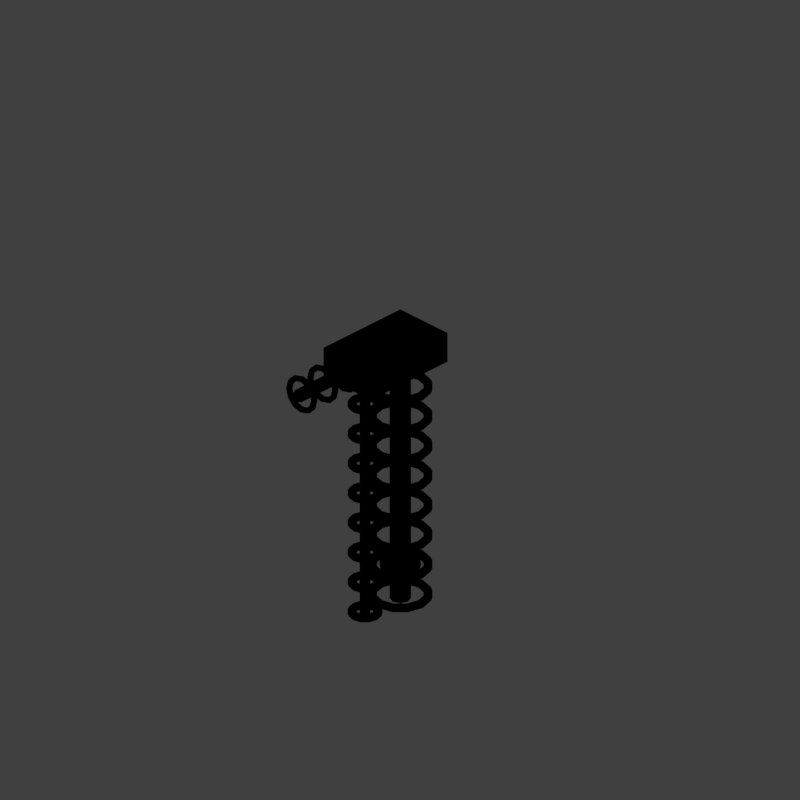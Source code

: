 # Source: tmo1_V001.blend  (saved by Blender 2.79.0; exported with 4.5.12 LTS)
import bpy
from mathutils import Matrix  # noqa: F401  (used for matrix-valued properties, if any)

bpy.ops.wm.read_factory_settings(use_empty=True)
scene = bpy.context.scene
scene.name = 'Scene'

# ---- collections
col_collection_1 = bpy.data.collections.new('Collection 1'); scene.collection.children.link(col_collection_1)

# ---- materials (node trees are filled in below, after node groups)
mat_martian_orange = bpy.data.materials.new('martian_orange')
mat_martian_orange.alpha_threshold = 0.0
mat_martian_orange.use_transparent_shadow = False
mat_martian_orange.diffuse_color = (0.8321, 0.04168, 0.006926, 1.0)
mat_martian_orange.specular_color = (0.6819, 0.6819, 0.6819)
mat_martian_orange.roughness = 0.5
mat_martian_orange.specular_intensity = 0.3161
mat_brass = bpy.data.materials.new('brass')
mat_brass.alpha_threshold = 0.0
mat_brass.use_transparent_shadow = False
mat_brass.diffuse_color = (0.723, 0.5643, 0.3869, 1.0)
mat_brass.specular_color = (1.0, 0.8675, 0.3637)
mat_brass.roughness = 0.5
mat_brass.specular_intensity = 1.0
mat_guide = bpy.data.materials.new('guide')
mat_guide.alpha_threshold = 0.0
mat_guide.use_transparent_shadow = False
mat_guide.diffuse_color = (1.0, 0.0, 0.004819, 1.0)
mat_guide.roughness = 0.5
mat_mars_white = bpy.data.materials.new('mars_white')
mat_mars_white.alpha_threshold = 0.0
mat_mars_white.use_transparent_shadow = False
mat_mars_white.diffuse_color = (1.0, 0.9478, 0.8749, 1.0)
mat_mars_white.specular_color = (1.0, 0.6295, 0.244)
mat_mars_white.roughness = 0.5
mat_mars_white.specular_intensity = 1.0

# ---- material node trees

# ---- world
world_world = bpy.data.worlds.new('World'); scene.world = world_world
world_world.color = (0.05088, 0.05088, 0.05088)
world_world.use_sun_shadow = False
world_world.sun_shadow_jitter_overblur = 0.0
world_world.cycles.sampling_method = 'MANUAL'
world_world.light_settings.distance = 0.0

# ---- cameras
cam_camera = bpy.data.cameras.new('Camera')
cam_camera.type = 'ORTHO'
cam_camera.sensor_fit = 'HORIZONTAL'
cam_camera.clip_start = 220.0
cam_camera.clip_end = 340.0
cam_camera.lens = 35.0
cam_camera.sensor_width = 1.0
cam_camera.sensor_height = 18.0
cam_camera.ortho_scale = 8.486
cam_camera.shift_x = -0.000345
cam_camera.shift_y = 0.25
cam_camera.dof.focus_distance = 0.0
cam_camera.dof.aperture_fstop = 128.0
cam_camera.dof.aperture_blades = 6

# ---- lights
light_lightdome = bpy.data.lights.new('LightDome', 'SUN')
light_lightdome.transmission_factor = 0.0
light_lightdome.angle = 0.1993
light_lightdome.energy = 0.1
light_lightdome.shadow_buffer_clip_start = 0.5
light_lightdome.shadow_soft_size = 0.1
light_lightdome.shadow_cascade_max_distance = 1000.0
light_fillerlight = bpy.data.lights.new('FillerLight', 'SUN')
light_fillerlight.transmission_factor = 0.0
light_fillerlight.angle = 0.9273
light_fillerlight.energy = 0.5
light_fillerlight.shadow_buffer_clip_start = 0.5
light_fillerlight.shadow_soft_size = 0.5
light_fillerlight.shadow_cascade_max_distance = 1000.0
light_mainlight = bpy.data.lights.new('MainLight', 'SUN')
light_mainlight.transmission_factor = 0.0
light_mainlight.angle = 0.9273
light_mainlight.energy = 1.3
light_mainlight.shadow_buffer_clip_start = 0.5
light_mainlight.shadow_soft_size = 0.5
light_mainlight.shadow_cascade_max_distance = 1000.0

# ---- meshes
me_cylinder_002 = bpy.data.meshes.new('Cylinder.002')
me_cylinder_002.from_pydata([(0.0, 0.114, 0.0), (3.382e-07, 0.114, 1.12), (0.08061, 0.08061, 4.869e-09), (0.08061, 0.08061, 1.12), (0.114, -4.983e-09, 6.885e-09), (0.114, -4.983e-09, 1.12), (0.08061, -0.08061, 4.869e-09), (0.08061, -0.08061, 1.12), (-9.966e-09, -0.114, -6.019e-16), (3.283e-07, -0.114, 1.12), (-0.08061, -0.08061, -4.869e-09), (-0.08061, -0.08061, 1.12), (-0.114, 1.359e-09, -6.885e-09), (-0.114, 1.359e-09, 1.12), (-0.08061, 0.08061, -4.869e-09), (-0.08061, 0.08061, 1.12), (3.196e-07, 0.0, 1.12)], [], [(0, 1, 3, 2), (2, 3, 5, 4), (4, 5, 7, 6), (6, 7, 9, 8), (8, 9, 11, 10), (10, 11, 13, 12), (15, 13, 16), (12, 13, 15, 14), (14, 15, 1, 0), (0, 2, 4, 6, 8, 10, 12, 14), (5, 3, 16), (11, 9, 16), (1, 15, 16), (3, 1, 16), (7, 5, 16), (13, 11, 16), (9, 7, 16)])
me_cylinder_002.polygons.foreach_set('use_smooth', [True] * 17)
me_cylinder_002.materials.append(mat_martian_orange)
me_cylinder_002.use_remesh_preserve_volume = False
me_cylinder_002.use_remesh_preserve_attributes = False
me_cylinder_002.use_mirror_vertex_groups = False
me_cylinder_002.update()
me_torus_002 = bpy.data.meshes.new('Torus.002')
me_torus_002.from_pydata([(0.391, -7.97e-10, 0.1026), (0.4126, 1.635e-09, 0.04416), (0.4713, 8.905e-10, 0.01353), (0.5392, -2.712e-09, 0.0354), (0.5696, -5.919e-09, 0.1026), (0.5392, -2.458e-09, 0.1697), (0.4713, 2.734e-11, 0.1916), (0.4126, -7.184e-10, 0.161), (0.3386, 0.1955, 0.1026), (0.3573, 0.2063, 0.04416), (0.4081, 0.2356, 0.01353), (0.467, 0.2696, 0.0354), (0.4933, 0.2848, 0.1026), (0.467, 0.2696, 0.1697), (0.4081, 0.2356, 0.1916), (0.3573, 0.2063, 0.161), (0.1955, 0.3386, 0.1026), (0.2063, 0.3573, 0.04416), (0.2356, 0.4081, 0.01353), (0.2696, 0.467, 0.0354), (0.2848, 0.4933, 0.1026), (0.2696, 0.467, 0.1697), (0.2356, 0.4081, 0.1916), (0.2063, 0.3573, 0.161), (4.036e-08, 0.391, 0.1026), (3.299e-08, 0.4126, 0.04416), (2.643e-08, 0.4713, 0.01353), (3.205e-08, 0.5392, 0.0354), (3.675e-08, 0.5696, 0.1026), (3.531e-08, 0.5392, 0.1697), (3.05e-08, 0.4713, 0.1916), (3.28e-08, 0.4126, 0.161), (-0.1955, 0.3386, 0.1026), (-0.2063, 0.3573, 0.04416), (-0.2356, 0.4081, 0.01353), (-0.2696, 0.467, 0.0354), (-0.2848, 0.4933, 0.1026), (-0.2696, 0.467, 0.1697), (-0.2356, 0.4081, 0.1916), (-0.2063, 0.3573, 0.161), (-0.3386, 0.1955, 0.1026), (-0.3573, 0.2063, 0.04416), (-0.4081, 0.2356, 0.01353), (-0.467, 0.2696, 0.0354), (-0.4933, 0.2848, 0.1026), (-0.467, 0.2696, 0.1697), (-0.4081, 0.2356, 0.1916), (-0.3573, 0.2063, 0.161), (-0.391, 1.569e-08, 0.1026), (-0.4126, 2.624e-08, 0.04416), (-0.4713, 3.937e-08, 0.01353), (-0.5392, 5.132e-08, 0.0354), (-0.5696, 5.191e-08, 0.1026), (-0.5392, 5.273e-08, 0.1697), (-0.4713, 4.204e-08, 0.1916), (-0.4126, 2.144e-08, 0.161), (-0.3386, -0.1955, 0.1026), (-0.3573, -0.2063, 0.04416), (-0.4081, -0.2356, 0.01353), (-0.467, -0.2696, 0.0354), (-0.4933, -0.2848, 0.1026), (-0.467, -0.2696, 0.1697), (-0.4081, -0.2356, 0.1916), (-0.3573, -0.2063, 0.161), (-0.1955, -0.3386, 0.1026), (-0.2063, -0.3573, 0.04416), (-0.2356, -0.4081, 0.01353), (-0.2696, -0.467, 0.0354), (-0.2848, -0.4933, 0.1026), (-0.2696, -0.467, 0.1697), (-0.2356, -0.4081, 0.1916), (-0.2063, -0.3573, 0.161), (3.222e-08, -0.391, 0.1026), (2.975e-08, -0.4126, 0.04416), (2.391e-08, -0.4713, 0.01353), (3.004e-08, -0.5392, 0.0354), (3.643e-08, -0.5696, 0.1026), (3.121e-08, -0.5392, 0.1697), (2.964e-08, -0.4713, 0.1916), (3.379e-08, -0.4126, 0.161), (0.1955, -0.3386, 0.1026), (0.2063, -0.3573, 0.04416), (0.2356, -0.4081, 0.01353), (0.2696, -0.467, 0.0354), (0.2848, -0.4933, 0.1026), (0.2696, -0.467, 0.1697), (0.2356, -0.4081, 0.1916), (0.2063, -0.3573, 0.161), (0.3386, -0.1955, 0.1026), (0.3573, -0.2063, 0.04416), (0.4081, -0.2356, 0.01353), (0.467, -0.2696, 0.0354), (0.4933, -0.2848, 0.1026), (0.467, -0.2696, 0.1697), (0.4081, -0.2356, 0.1916), (0.3573, -0.2063, 0.161)], [], [(0, 8, 9, 1), (1, 9, 10, 2), (2, 10, 11, 3), (3, 11, 12, 4), (4, 12, 13, 5), (5, 13, 14, 6), (6, 14, 15, 7), (7, 15, 8, 0), (8, 16, 17, 9), (9, 17, 18, 10), (10, 18, 19, 11), (11, 19, 20, 12), (12, 20, 21, 13), (13, 21, 22, 14), (14, 22, 23, 15), (15, 23, 16, 8), (16, 24, 25, 17), (17, 25, 26, 18), (18, 26, 27, 19), (19, 27, 28, 20), (20, 28, 29, 21), (21, 29, 30, 22), (22, 30, 31, 23), (23, 31, 24, 16), (24, 32, 33, 25), (25, 33, 34, 26), (26, 34, 35, 27), (27, 35, 36, 28), (28, 36, 37, 29), (29, 37, 38, 30), (30, 38, 39, 31), (31, 39, 32, 24), (32, 40, 41, 33), (33, 41, 42, 34), (34, 42, 43, 35), (35, 43, 44, 36), (36, 44, 45, 37), (37, 45, 46, 38), (38, 46, 47, 39), (39, 47, 40, 32), (40, 48, 49, 41), (41, 49, 50, 42), (42, 50, 51, 43), (43, 51, 52, 44), (44, 52, 53, 45), (45, 53, 54, 46), (46, 54, 55, 47), (47, 55, 48, 40), (48, 56, 57, 49), (49, 57, 58, 50), (50, 58, 59, 51), (51, 59, 60, 52), (52, 60, 61, 53), (53, 61, 62, 54), (54, 62, 63, 55), (55, 63, 56, 48), (56, 64, 65, 57), (57, 65, 66, 58), (58, 66, 67, 59), (59, 67, 68, 60), (60, 68, 69, 61), (61, 69, 70, 62), (62, 70, 71, 63), (63, 71, 64, 56), (64, 72, 73, 65), (65, 73, 74, 66), (66, 74, 75, 67), (67, 75, 76, 68), (68, 76, 77, 69), (69, 77, 78, 70), (70, 78, 79, 71), (71, 79, 72, 64), (72, 80, 81, 73), (73, 81, 82, 74), (74, 82, 83, 75), (75, 83, 84, 76), (76, 84, 85, 77), (77, 85, 86, 78), (78, 86, 87, 79), (79, 87, 80, 72), (80, 88, 89, 81), (81, 89, 90, 82), (82, 90, 91, 83), (83, 91, 92, 84), (84, 92, 93, 85), (85, 93, 94, 86), (86, 94, 95, 87), (87, 95, 88, 80), (88, 0, 1, 89), (89, 1, 2, 90), (90, 2, 3, 91), (91, 3, 4, 92), (92, 4, 5, 93), (93, 5, 6, 94), (94, 6, 7, 95), (95, 7, 0, 88)])
me_torus_002.polygons.foreach_set('use_smooth', [True] * 96)
me_torus_002.materials.append(mat_brass)
me_torus_002.use_remesh_preserve_volume = False
me_torus_002.use_remesh_preserve_attributes = False
me_torus_002.use_mirror_vertex_groups = False
me_torus_002.update()
me_cylinder_001 = bpy.data.meshes.new('Cylinder.001')
me_cylinder_001.from_pydata([(0.0, 0.114, 0.0), (0.0, 0.114, 5.6), (0.08061, 0.08061, 0.0), (0.08061, 0.08061, 5.6), (0.114, -4.983e-09, 0.0), (0.114, -4.983e-09, 5.6), (0.08061, -0.08061, 0.0), (0.08061, -0.08061, 5.6), (-9.966e-09, -0.114, 0.0), (-9.966e-09, -0.114, 5.6), (-0.08061, -0.08061, 0.0), (-0.08061, -0.08061, 5.6), (-0.114, 1.359e-09, 0.0), (-0.114, 1.359e-09, 5.6), (-0.08061, 0.08061, 0.0), (-0.08061, 0.08061, 5.6), (-1.867e-08, 0.0, 5.6)], [], [(0, 1, 3, 2), (2, 3, 5, 4), (4, 5, 7, 6), (6, 7, 9, 8), (8, 9, 11, 10), (10, 11, 13, 12), (15, 13, 16), (12, 13, 15, 14), (14, 15, 1, 0), (0, 2, 4, 6, 8, 10, 12, 14), (5, 3, 16), (11, 9, 16), (1, 15, 16), (3, 1, 16), (7, 5, 16), (13, 11, 16), (9, 7, 16)])
me_cylinder_001.polygons.foreach_set('use_smooth', [True] * 17)
me_cylinder_001.materials.append(mat_martian_orange)
me_cylinder_001.use_remesh_preserve_volume = False
me_cylinder_001.use_remesh_preserve_attributes = False
me_cylinder_001.use_mirror_vertex_groups = False
me_cylinder_001.update()
me_torus_001 = bpy.data.meshes.new('Torus.001')
me_torus_001.from_pydata([(0.3209, 1.28e-09, 0.1667), (0.363, 1.635e-09, 0.05885), (0.4714, 1.909e-09, 0.007616), (0.5889, -4.288e-09, 0.05018), (0.6396, -9.793e-09, 0.1667), (0.5889, -3.905e-09, 0.2831), (0.4714, 1.226e-09, 0.3257), (0.363, 1.133e-09, 0.2745), (0.2779, 0.1605, 0.1667), (0.3143, 0.1815, 0.05885), (0.4083, 0.2357, 0.007616), (0.51, 0.2945, 0.05018), (0.5539, 0.3198, 0.1667), (0.51, 0.2945, 0.2831), (0.4083, 0.2357, 0.3257), (0.3143, 0.1815, 0.2745), (0.1605, 0.2779, 0.1667), (0.1815, 0.3143, 0.05885), (0.2357, 0.4083, 0.007616), (0.2945, 0.51, 0.05018), (0.3198, 0.5539, 0.1667), (0.2945, 0.51, 0.2831), (0.2357, 0.4083, 0.3257), (0.1815, 0.3143, 0.2745), (4.96e-08, 0.3209, 0.1667), (3.987e-08, 0.363, 0.05885), (3.424e-08, 0.4714, 0.007616), (4.381e-08, 0.5889, 0.05018), (5.023e-08, 0.6396, 0.1667), (4.614e-08, 0.5889, 0.2831), (3.831e-08, 0.4714, 0.3257), (4.135e-08, 0.363, 0.2745), (-0.1605, 0.2779, 0.1667), (-0.1815, 0.3143, 0.05885), (-0.2357, 0.4083, 0.007616), (-0.2945, 0.51, 0.05018), (-0.3198, 0.5539, 0.1667), (-0.2945, 0.51, 0.2831), (-0.2357, 0.4083, 0.3257), (-0.1815, 0.3143, 0.2745), (-0.2779, 0.1605, 0.1667), (-0.3143, 0.1815, 0.05885), (-0.4083, 0.2357, 0.007616), (-0.51, 0.2945, 0.05018), (-0.5539, 0.3198, 0.1667), (-0.51, 0.2945, 0.2831), (-0.4083, 0.2357, 0.3257), (-0.3143, 0.1815, 0.2745), (-0.3209, 2.536e-09, 0.1667), (-0.363, 1.733e-08, 0.05885), (-0.4714, 3.907e-08, 0.007616), (-0.5889, 6.184e-08, 0.05018), (-0.6396, 6.553e-08, 0.1667), (-0.5889, 6.096e-08, 0.2831), (-0.4714, 4.168e-08, 0.3257), (-0.363, 1.34e-08, 0.2745), (-0.2779, -0.1605, 0.1667), (-0.3143, -0.1815, 0.05885), (-0.4083, -0.2357, 0.007616), (-0.51, -0.2945, 0.05018), (-0.5539, -0.3198, 0.1667), (-0.51, -0.2945, 0.2831), (-0.4083, -0.2357, 0.3257), (-0.3143, -0.1815, 0.2745), (-0.1605, -0.2779, 0.1667), (-0.1815, -0.3143, 0.05885), (-0.2357, -0.4083, 0.007616), (-0.2945, -0.51, 0.05018), (-0.3198, -0.5539, 0.1667), (-0.2945, -0.51, 0.2831), (-0.2357, -0.4083, 0.3257), (-0.1815, -0.3143, 0.2745), (3.661e-08, -0.3209, 0.1667), (3.356e-08, -0.363, 0.05885), (2.841e-08, -0.4714, 0.007616), (4.01e-08, -0.5889, 0.05018), (5.005e-08, -0.6396, 0.1667), (4.166e-08, -0.5889, 0.2831), (3.744e-08, -0.4714, 0.3257), (3.8e-08, -0.363, 0.2745), (0.1605, -0.2779, 0.1667), (0.1815, -0.3143, 0.05885), (0.2357, -0.4083, 0.007616), (0.2945, -0.51, 0.05018), (0.3198, -0.5539, 0.1667), (0.2945, -0.51, 0.2831), (0.2357, -0.4083, 0.3257), (0.1815, -0.3143, 0.2745), (0.2779, -0.1605, 0.1667), (0.3143, -0.1815, 0.05885), (0.4083, -0.2357, 0.007616), (0.51, -0.2945, 0.05018), (0.5539, -0.3198, 0.1667), (0.51, -0.2945, 0.2831), (0.4083, -0.2357, 0.3257), (0.3143, -0.1815, 0.2745)], [], [(0, 8, 9, 1), (1, 9, 10, 2), (2, 10, 11, 3), (3, 11, 12, 4), (4, 12, 13, 5), (5, 13, 14, 6), (6, 14, 15, 7), (7, 15, 8, 0), (8, 16, 17, 9), (9, 17, 18, 10), (10, 18, 19, 11), (11, 19, 20, 12), (12, 20, 21, 13), (13, 21, 22, 14), (14, 22, 23, 15), (15, 23, 16, 8), (16, 24, 25, 17), (17, 25, 26, 18), (18, 26, 27, 19), (19, 27, 28, 20), (20, 28, 29, 21), (21, 29, 30, 22), (22, 30, 31, 23), (23, 31, 24, 16), (24, 32, 33, 25), (25, 33, 34, 26), (26, 34, 35, 27), (27, 35, 36, 28), (28, 36, 37, 29), (29, 37, 38, 30), (30, 38, 39, 31), (31, 39, 32, 24), (32, 40, 41, 33), (33, 41, 42, 34), (34, 42, 43, 35), (35, 43, 44, 36), (36, 44, 45, 37), (37, 45, 46, 38), (38, 46, 47, 39), (39, 47, 40, 32), (40, 48, 49, 41), (41, 49, 50, 42), (42, 50, 51, 43), (43, 51, 52, 44), (44, 52, 53, 45), (45, 53, 54, 46), (46, 54, 55, 47), (47, 55, 48, 40), (48, 56, 57, 49), (49, 57, 58, 50), (50, 58, 59, 51), (51, 59, 60, 52), (52, 60, 61, 53), (53, 61, 62, 54), (54, 62, 63, 55), (55, 63, 56, 48), (56, 64, 65, 57), (57, 65, 66, 58), (58, 66, 67, 59), (59, 67, 68, 60), (60, 68, 69, 61), (61, 69, 70, 62), (62, 70, 71, 63), (63, 71, 64, 56), (64, 72, 73, 65), (65, 73, 74, 66), (66, 74, 75, 67), (67, 75, 76, 68), (68, 76, 77, 69), (69, 77, 78, 70), (70, 78, 79, 71), (71, 79, 72, 64), (72, 80, 81, 73), (73, 81, 82, 74), (74, 82, 83, 75), (75, 83, 84, 76), (76, 84, 85, 77), (77, 85, 86, 78), (78, 86, 87, 79), (79, 87, 80, 72), (80, 88, 89, 81), (81, 89, 90, 82), (82, 90, 91, 83), (83, 91, 92, 84), (84, 92, 93, 85), (85, 93, 94, 86), (86, 94, 95, 87), (87, 95, 88, 80), (88, 0, 1, 89), (89, 1, 2, 90), (90, 2, 3, 91), (91, 3, 4, 92), (92, 4, 5, 93), (93, 5, 6, 94), (94, 6, 7, 95), (95, 7, 0, 88)])
me_torus_001.polygons.foreach_set('use_smooth', [True] * 96)
me_torus_001.materials.append(mat_brass)
me_torus_001.use_remesh_preserve_volume = False
me_torus_001.use_remesh_preserve_attributes = False
me_torus_001.use_mirror_vertex_groups = False
me_torus_001.update()
me_cube_002 = bpy.data.meshes.new('Cube.002')
me_cube_002.from_pydata([(-0.9, -0.4, -0.2), (-0.9, -0.4, 0.2), (-0.9, 0.4, -0.2), (-0.9, 0.4, 0.2), (0.4, -0.4, -0.2), (0.4, -0.4, 0.2), (0.4, 0.4, -0.2), (0.4, 0.4, 0.2)], [], [(0, 1, 3, 2), (2, 3, 7, 6), (6, 7, 5, 4), (4, 5, 1, 0), (2, 6, 4, 0), (7, 3, 1, 5)])
me_cube_002.materials.append(mat_martian_orange)
me_cube_002.use_remesh_preserve_volume = False
me_cube_002.use_remesh_preserve_attributes = False
me_cube_002.use_mirror_vertex_groups = False
me_cube_002.update()
me_plane_001 = bpy.data.meshes.new('Plane.001')
me_plane_001.from_pydata([(-2.0, -2.0, 0.0), (2.0, -2.0, 0.0), (-2.0, 2.0, 0.0), (2.0, 2.0, 0.0), (-1.864, 1.864, 0.0), (-1.864, -1.864, 0.0), (1.864, -1.864, 0.0), (1.864, 1.864, 0.0)], [], [(5, 4, 2, 0), (6, 5, 0, 1), (7, 6, 1, 3), (4, 7, 3, 2)])
me_plane_001.materials.append(mat_guide)
me_plane_001.use_remesh_preserve_volume = False
me_plane_001.use_remesh_preserve_attributes = False
me_plane_001.use_mirror_vertex_groups = False
me_plane_001.update()
me_cube_001 = bpy.data.meshes.new('Cube.001')
me_cube_001.from_pydata([(-2.0, -2.0, 0.0), (-2.0, -2.0, 1.633), (-2.0, 2.0, 0.0), (-2.0, 2.0, 1.633), (2.0, -2.0, 0.0), (2.0, -2.0, 1.633), (2.0, 2.0, 0.0), (2.0, 2.0, 1.633)], [], [(0, 1, 3, 2), (2, 3, 7, 6), (6, 7, 5, 4), (4, 5, 1, 0), (2, 6, 4, 0), (7, 3, 1, 5)])
me_cube_001.use_remesh_preserve_volume = False
me_cube_001.use_remesh_preserve_attributes = False
me_cube_001.use_mirror_vertex_groups = False
me_cube_001.update()
me_cylinder = bpy.data.meshes.new('Cylinder')
me_cylinder.from_pydata([(0.0, 0.228, 0.0), (0.0, 0.228, 5.6), (0.1612, 0.1612, 0.0), (0.1612, 0.1612, 5.6), (0.228, -9.966e-09, 0.0), (0.228, -9.966e-09, 5.6), (0.1612, -0.1612, 0.0), (0.1612, -0.1612, 5.6), (-1.993e-08, -0.228, 0.0), (-1.993e-08, -0.228, 5.6), (-0.1612, -0.1612, 0.0), (-0.1612, -0.1612, 5.6), (-0.228, 2.719e-09, 0.0), (-0.228, 2.719e-09, 5.6), (-0.1612, 0.1612, 0.0), (-0.1612, 0.1612, 5.6), (-3.734e-08, 0.0, 5.6)], [], [(0, 1, 3, 2), (2, 3, 5, 4), (4, 5, 7, 6), (6, 7, 9, 8), (8, 9, 11, 10), (10, 11, 13, 12), (15, 13, 16), (12, 13, 15, 14), (14, 15, 1, 0), (0, 2, 4, 6, 8, 10, 12, 14), (5, 3, 16), (11, 9, 16), (1, 15, 16), (3, 1, 16), (7, 5, 16), (13, 11, 16), (9, 7, 16)])
me_cylinder.polygons.foreach_set('use_smooth', [True] * 17)
me_cylinder.materials.append(mat_martian_orange)
me_cylinder.use_remesh_preserve_volume = False
me_cylinder.use_remesh_preserve_attributes = False
me_cylinder.use_mirror_vertex_groups = False
me_cylinder.update()
me_sphere_008 = bpy.data.meshes.new('Sphere.008')
me_sphere_008.from_pydata([(0.0, 0.3827, 0.9239), (0.0, 0.7071, 0.7071), (0.0, 0.9239, 0.3827), (0.0, 1.0, -4.371e-08), (0.0, 0.9239, -0.3827), (0.0, 0.7071, -0.7071), (0.0, 0.3827, -0.9239), (0.0, 1.51e-07, -1.0), (-5.778e-08, 1.149e-08, 1.0), (0.1464, 0.3536, 0.9239), (0.2706, 0.6533, 0.7071), (0.3536, 0.8536, 0.3827), (0.3827, 0.9239, -4.371e-08), (0.3536, 0.8536, -0.3827), (0.2706, 0.6533, -0.7071), (0.1464, 0.3536, -0.9239), (0.2706, 0.2706, 0.9239), (0.5, 0.5, 0.7071), (0.6533, 0.6533, 0.3827), (0.7071, 0.7071, -4.371e-08), (0.6533, 0.6533, -0.3827), (0.5, 0.5, -0.7071), (0.2706, 0.2706, -0.9239), (0.3536, 0.1464, 0.9239), (0.6533, 0.2706, 0.7071), (0.8536, 0.3536, 0.3827), (0.9239, 0.3827, -4.371e-08), (0.8536, 0.3536, -0.3827), (0.6533, 0.2706, -0.7071), (0.3536, 0.1464, -0.9239), (0.3827, 1.307e-07, 0.9239), (0.7071, 7.11e-08, 0.7071), (0.9239, 1.149e-08, 0.3827), (1.0, 1.149e-08, -4.371e-08), (0.9239, 1.149e-08, -0.3827), (0.7071, 7.11e-08, -0.7071), (0.3827, 5.62e-08, -0.9239), (0.3536, -0.1464, 0.9239), (0.6533, -0.2706, 0.7071), (0.8536, -0.3536, 0.3827), (0.9239, -0.3827, -4.371e-08), (0.8536, -0.3536, -0.3827), (0.6533, -0.2706, -0.7071), (0.3536, -0.1464, -0.9239), (0.2706, -0.2706, 0.9239), (0.5, -0.5, 0.7071), (0.6533, -0.6533, 0.3827), (0.7071, -0.7071, -4.371e-08), (0.6533, -0.6533, -0.3827), (0.5, -0.5, -0.7071), (0.2706, -0.2706, -0.9239), (0.1464, -0.3536, 0.9239), (0.2706, -0.6533, 0.7071), (0.3536, -0.8536, 0.3827), (0.3827, -0.9239, -4.371e-08), (0.3536, -0.8536, -0.3827), (0.2706, -0.6533, -0.7071), (0.1464, -0.3536, -0.9239), (-7.268e-08, -0.3827, 0.9239), (-2.664e-07, -0.7071, 0.7071), (-2.962e-07, -0.9239, 0.3827), (-3.26e-07, -1.0, -4.371e-08), (-2.962e-07, -0.9239, -0.3827), (-2.664e-07, -0.7071, -0.7071), (-1.621e-07, -0.3827, -0.9239), (-0.1464, -0.3536, 0.9239), (-0.2706, -0.6533, 0.7071), (-0.3536, -0.8536, 0.3827), (-0.3827, -0.9239, -4.371e-08), (-0.3536, -0.8536, -0.3827), (-0.2706, -0.6533, -0.7071), (-0.1464, -0.3536, -0.9239), (-0.2706, -0.2706, 0.9239), (-0.5, -0.5, 0.7071), (-0.6533, -0.6533, 0.3827), (-0.7071, -0.7071, -4.371e-08), (-0.6533, -0.6533, -0.3827), (-0.5, -0.5, -0.7071), (-0.2706, -0.2706, -0.9239), (-0.3536, -0.1464, 0.9239), (-0.6533, -0.2706, 0.7071), (-0.8536, -0.3536, 0.3827), (-0.9239, -0.3827, -4.371e-08), (-0.8536, -0.3536, -0.3827), (-0.6533, -0.2706, -0.7071), (-0.3536, -0.1464, -0.9239), (-0.3827, 2.499e-07, 0.9239), (-0.7071, 4.883e-07, 0.7071), (-0.9239, 5.181e-07, 0.3827), (-1.0, 6.075e-07, -4.371e-08), (-0.9239, 5.181e-07, -0.3827), (-0.7071, 4.883e-07, -0.7071), (-0.3827, 3.393e-07, -0.9239), (-0.3536, 0.1464, 0.9239), (-0.6533, 0.2706, 0.7071), (-0.8536, 0.3536, 0.3827), (-0.9239, 0.3827, -4.371e-08), (-0.8536, 0.3536, -0.3827), (-0.6533, 0.2706, -0.7071), (-0.3536, 0.1464, -0.9239), (-0.2706, 0.2706, 0.9239), (-0.5, 0.5, 0.7071), (-0.6533, 0.6533, 0.3827), (-0.7071, 0.7071, -4.371e-08), (-0.6533, 0.6533, -0.3827), (-0.5, 0.5, -0.7071), (-0.2706, 0.2706, -0.9239), (-0.1464, 0.3536, 0.9239), (-0.2706, 0.6533, 0.7071), (-0.3536, 0.8536, 0.3827), (-0.3827, 0.9239, -4.371e-08), (-0.3536, 0.8536, -0.3827), (-0.2706, 0.6533, -0.7071), (-0.1464, 0.3536, -0.9239)], [], [(1, 0, 9, 10), (6, 5, 14, 15), (4, 3, 12, 13), (2, 1, 10, 11), (0, 8, 9), (7, 6, 15), (5, 4, 13, 14), (3, 2, 11, 12), (13, 12, 19, 20), (11, 10, 17, 18), (9, 8, 16), (7, 15, 22), (14, 13, 20, 21), (12, 11, 18, 19), (10, 9, 16, 17), (15, 14, 21, 22), (7, 22, 29), (21, 20, 27, 28), (19, 18, 25, 26), (17, 16, 23, 24), (22, 21, 28, 29), (20, 19, 26, 27), (18, 17, 24, 25), (16, 8, 23), (26, 25, 32, 33), (24, 23, 30, 31), (29, 28, 35, 36), (27, 26, 33, 34), (25, 24, 31, 32), (23, 8, 30), (7, 29, 36), (28, 27, 34, 35), (36, 35, 42, 43), (34, 33, 40, 41), (32, 31, 38, 39), (30, 8, 37), (7, 36, 43), (35, 34, 41, 42), (33, 32, 39, 40), (31, 30, 37, 38), (39, 38, 45, 46), (37, 8, 44), (7, 43, 50), (42, 41, 48, 49), (40, 39, 46, 47), (38, 37, 44, 45), (43, 42, 49, 50), (41, 40, 47, 48), (7, 50, 57), (49, 48, 55, 56), (47, 46, 53, 54), (45, 44, 51, 52), (50, 49, 56, 57), (48, 47, 54, 55), (46, 45, 52, 53), (44, 8, 51), (52, 51, 58, 59), (57, 56, 63, 64), (55, 54, 61, 62), (53, 52, 59, 60), (51, 8, 58), (7, 57, 64), (56, 55, 62, 63), (54, 53, 60, 61), (64, 63, 70, 71), (62, 61, 68, 69), (60, 59, 66, 67), (58, 8, 65), (7, 64, 71), (63, 62, 69, 70), (61, 60, 67, 68), (59, 58, 65, 66), (65, 8, 72), (7, 71, 78), (70, 69, 76, 77), (68, 67, 74, 75), (66, 65, 72, 73), (71, 70, 77, 78), (69, 68, 75, 76), (67, 66, 73, 74), (77, 76, 83, 84), (75, 74, 81, 82), (73, 72, 79, 80), (78, 77, 84, 85), (76, 75, 82, 83), (74, 73, 80, 81), (72, 8, 79), (7, 78, 85), (85, 84, 91, 92), (83, 82, 89, 90), (81, 80, 87, 88), (79, 8, 86), (7, 85, 92), (84, 83, 90, 91), (82, 81, 88, 89), (80, 79, 86, 87), (90, 89, 96, 97), (88, 87, 94, 95), (86, 8, 93), (7, 92, 99), (91, 90, 97, 98), (89, 88, 95, 96), (87, 86, 93, 94), (92, 91, 98, 99), (7, 99, 106), (98, 97, 104, 105), (96, 95, 102, 103), (94, 93, 100, 101), (99, 98, 105, 106), (97, 96, 103, 104), (95, 94, 101, 102), (93, 8, 100), (103, 102, 109, 110), (101, 100, 107, 108), (106, 105, 112, 113), (104, 103, 110, 111), (102, 101, 108, 109), (100, 8, 107), (7, 106, 113), (105, 104, 111, 112), (113, 112, 5, 6), (111, 110, 3, 4), (109, 108, 1, 2), (107, 8, 0), (7, 113, 6), (112, 111, 4, 5), (110, 109, 2, 3), (108, 107, 0, 1)])
me_sphere_008.polygons.foreach_set('use_smooth', [True] * 128)
me_sphere_008.materials.append(mat_mars_white)
me_sphere_008.use_remesh_preserve_volume = False
me_sphere_008.use_remesh_preserve_attributes = False
me_sphere_008.use_mirror_vertex_groups = False
me_sphere_008.update()
me_torus = bpy.data.meshes.new('Torus')
me_torus.from_pydata([(0.8488, -2.401e-09, 0.1667), (0.889, 3.447e-09, 0.05907), (0.9967, 9.333e-10, 0.003554), (1.121, -3.096e-09, 0.04386), (1.176, -9.758e-09, 0.1667), (1.121, -5.142e-09, 0.2895), (0.9967, -6.566e-11, 0.3298), (0.889, -1.02e-09, 0.2743), (0.7351, 0.4244, 0.1667), (0.7699, 0.4445, 0.05907), (0.8632, 0.4983, 0.003554), (0.9706, 0.5604, 0.04386), (1.019, 0.5881, 0.1667), (0.9706, 0.5604, 0.2895), (0.8632, 0.4983, 0.3298), (0.7699, 0.4445, 0.2743), (0.4244, 0.7351, 0.1667), (0.4445, 0.7699, 0.05907), (0.4983, 0.8632, 0.003554), (0.5604, 0.9706, 0.04386), (0.5881, 1.019, 0.1667), (0.5604, 0.9706, 0.2895), (0.4983, 0.8632, 0.3298), (0.4445, 0.7699, 0.2743), (1.003e-07, 0.8488, 0.1667), (8.617e-08, 0.889, 0.05907), (7.173e-08, 0.9967, 0.003554), (8.166e-08, 1.121, 0.04386), (9.303e-08, 1.176, 0.1667), (9.157e-08, 1.121, 0.2895), (8.12e-08, 0.9967, 0.3298), (8.462e-08, 0.889, 0.2743), (-0.4244, 0.7351, 0.1667), (-0.4445, 0.7699, 0.05907), (-0.4983, 0.8632, 0.003554), (-0.5604, 0.9706, 0.04386), (-0.5881, 1.019, 0.1667), (-0.5604, 0.9706, 0.2895), (-0.4983, 0.8632, 0.3298), (-0.4445, 0.7699, 0.2743), (-0.7351, 0.4244, 0.1667), (-0.7699, 0.4445, 0.05907), (-0.8632, 0.4983, 0.003554), (-0.9706, 0.5604, 0.04386), (-1.019, 0.5881, 0.1667), (-0.9706, 0.5604, 0.2895), (-0.8632, 0.4983, 0.3298), (-0.7699, 0.4445, 0.2743), (-0.8488, 3.084e-08, 0.1667), (-0.889, 5.785e-08, 0.05907), (-0.9967, 8.458e-08, 0.003554), (-1.121, 1.044e-07, 0.04386), (-1.176, 1.065e-07, 0.1667), (-1.121, 1.085e-07, 0.2895), (-0.9967, 8.963e-08, 0.3298), (-0.889, 4.572e-08, 0.2743), (-0.7351, -0.4244, 0.1667), (-0.7699, -0.4445, 0.05907), (-0.8632, -0.4983, 0.003554), (-0.9706, -0.5604, 0.04386), (-1.019, -0.5881, 0.1667), (-0.9706, -0.5604, 0.2895), (-0.8632, -0.4983, 0.3298), (-0.7699, -0.4445, 0.2743), (-0.4244, -0.7351, 0.1667), (-0.4445, -0.7699, 0.05907), (-0.4983, -0.8632, 0.003554), (-0.5604, -0.9706, 0.04386), (-0.5881, -1.019, 0.1667), (-0.5604, -0.9706, 0.2895), (-0.4983, -0.8632, 0.3298), (-0.4445, -0.7699, 0.2743), (8.483e-08, -0.8488, 0.1667), (8.098e-08, -0.889, 0.05907), (6.962e-08, -0.9967, 0.003554), (8.072e-08, -1.121, 0.04386), (9.167e-08, -1.176, 0.1667), (8.117e-08, -1.121, 0.2895), (7.761e-08, -0.9967, 0.3298), (8.651e-08, -0.889, 0.2743), (0.4244, -0.7351, 0.1667), (0.4445, -0.7699, 0.05907), (0.4983, -0.8632, 0.003554), (0.5604, -0.9706, 0.04386), (0.5881, -1.019, 0.1667), (0.5604, -0.9706, 0.2895), (0.4983, -0.8632, 0.3298), (0.4445, -0.7699, 0.2743), (0.7351, -0.4244, 0.1667), (0.7699, -0.4445, 0.05907), (0.8632, -0.4983, 0.003554), (0.9706, -0.5604, 0.04386), (1.019, -0.5881, 0.1667), (0.9706, -0.5604, 0.2895), (0.8632, -0.4983, 0.3298), (0.7699, -0.4445, 0.2743)], [], [(0, 8, 9, 1), (1, 9, 10, 2), (2, 10, 11, 3), (3, 11, 12, 4), (4, 12, 13, 5), (5, 13, 14, 6), (6, 14, 15, 7), (7, 15, 8, 0), (8, 16, 17, 9), (9, 17, 18, 10), (10, 18, 19, 11), (11, 19, 20, 12), (12, 20, 21, 13), (13, 21, 22, 14), (14, 22, 23, 15), (15, 23, 16, 8), (16, 24, 25, 17), (17, 25, 26, 18), (18, 26, 27, 19), (19, 27, 28, 20), (20, 28, 29, 21), (21, 29, 30, 22), (22, 30, 31, 23), (23, 31, 24, 16), (24, 32, 33, 25), (25, 33, 34, 26), (26, 34, 35, 27), (27, 35, 36, 28), (28, 36, 37, 29), (29, 37, 38, 30), (30, 38, 39, 31), (31, 39, 32, 24), (32, 40, 41, 33), (33, 41, 42, 34), (34, 42, 43, 35), (35, 43, 44, 36), (36, 44, 45, 37), (37, 45, 46, 38), (38, 46, 47, 39), (39, 47, 40, 32), (40, 48, 49, 41), (41, 49, 50, 42), (42, 50, 51, 43), (43, 51, 52, 44), (44, 52, 53, 45), (45, 53, 54, 46), (46, 54, 55, 47), (47, 55, 48, 40), (48, 56, 57, 49), (49, 57, 58, 50), (50, 58, 59, 51), (51, 59, 60, 52), (52, 60, 61, 53), (53, 61, 62, 54), (54, 62, 63, 55), (55, 63, 56, 48), (56, 64, 65, 57), (57, 65, 66, 58), (58, 66, 67, 59), (59, 67, 68, 60), (60, 68, 69, 61), (61, 69, 70, 62), (62, 70, 71, 63), (63, 71, 64, 56), (64, 72, 73, 65), (65, 73, 74, 66), (66, 74, 75, 67), (67, 75, 76, 68), (68, 76, 77, 69), (69, 77, 78, 70), (70, 78, 79, 71), (71, 79, 72, 64), (72, 80, 81, 73), (73, 81, 82, 74), (74, 82, 83, 75), (75, 83, 84, 76), (76, 84, 85, 77), (77, 85, 86, 78), (78, 86, 87, 79), (79, 87, 80, 72), (80, 88, 89, 81), (81, 89, 90, 82), (82, 90, 91, 83), (83, 91, 92, 84), (84, 92, 93, 85), (85, 93, 94, 86), (86, 94, 95, 87), (87, 95, 88, 80), (88, 0, 1, 89), (89, 1, 2, 90), (90, 2, 3, 91), (91, 3, 4, 92), (92, 4, 5, 93), (93, 5, 6, 94), (94, 6, 7, 95), (95, 7, 0, 88)])
me_torus.polygons.foreach_set('use_smooth', [True] * 96)
me_torus.materials.append(mat_brass)
me_torus.use_remesh_preserve_volume = False
me_torus.use_remesh_preserve_attributes = False
me_torus.use_mirror_vertex_groups = False
me_torus.update()

# ---- objects
ob_cylinder_002 = bpy.data.objects.new('Cylinder.002', me_cylinder_002)
ob_torus_002 = bpy.data.objects.new('Torus.002', me_torus_002)
ob_cylinder_001 = bpy.data.objects.new('Cylinder.001', me_cylinder_001)
ob_torus_001 = bpy.data.objects.new('Torus.001', me_torus_001)
ob_cube = bpy.data.objects.new('Cube', me_cube_002)
ob_rig = bpy.data.objects.new('Rig', None)
ob_verticaljoint = bpy.data.objects.new('VerticalJoint', None)
ob_lightdome = bpy.data.objects.new('LightDome', light_lightdome)
ob_fillerlight = bpy.data.objects.new('FillerLight', light_fillerlight)
ob_mainlight = bpy.data.objects.new('Mainlight', light_mainlight)
ob_camera = bpy.data.objects.new('Camera', cam_camera)
ob_plane_001 = bpy.data.objects.new('Plane.001', me_plane_001)
ob_cube_001 = bpy.data.objects.new('Cube.001', me_cube_001)
ob_cylinder = bpy.data.objects.new('Cylinder', me_cylinder)
ob_sphere_005 = bpy.data.objects.new('Sphere.005', me_sphere_008)
ob_torus = bpy.data.objects.new('Torus', me_torus)

# ---- transforms, parenting, visibility, modifiers, constraints
ob_cylinder_002.location = (-0.8053, 0.0, 3.098)
ob_cylinder_002.rotation_euler = (-0.0, -1.571, 0.0)
ob_cylinder_002.scale = (0.65, 0.65, 0.65)
ob_cylinder_002.lineart.crease_threshold = 0.0
ob_torus_002.parent = ob_cylinder_002
ob_torus_002.location = (0.0, 0.0, 0.0)
ob_torus_002.scale = (0.6, 0.6, 0.6)
ob_torus_002.lineart.crease_threshold = 0.0
_m = ob_torus_002.modifiers.new('Array', 'ARRAY')
_m.count = 3
_m.use_constant_offset = True
_m.constant_offset_displace = (0.0, 0.0, 0.811)
_m.use_relative_offset = False
_m.relative_offset_displace = (0.0, 0.0, 6.0)
ob_cylinder_001.location = (-0.5287, 0.0, 0.0)
ob_cylinder_001.scale = (0.5, 0.5, 0.5)
ob_cylinder_001.lineart.crease_threshold = 0.0
ob_torus_001.parent = ob_cylinder_001
ob_torus_001.location = (0.0, 0.0, 0.0)
ob_torus_001.scale = (0.6, 0.6, 0.6)
ob_torus_001.lineart.crease_threshold = 0.0
_m = ob_torus_001.modifiers.new('Array', 'ARRAY')
_m.count = 8
_m.use_constant_offset = True
_m.constant_offset_displace = (0.0, 0.0, 1.211)
_m.use_relative_offset = False
_m.relative_offset_displace = (0.0, 0.0, 6.0)
ob_cube.location = (0.0, 0.0, 3.07)
ob_cube.scale = (0.8862, 0.8862, 0.8862)
ob_cube.lineart.crease_threshold = 0.0
ob_rig.location = (0.0, 0.0, 0.0)
ob_rig.rotation_mode = 'YXZ'
ob_rig.rotation_euler = (0.0, 0.0, -0.7854)
ob_rig.empty_image_offset = (0.0, 0.0)
ob_rig.hide_viewport = True
ob_rig.hide_select = True
ob_rig.lineart.crease_threshold = 0.0
ob_verticaljoint.parent = ob_rig
ob_verticaljoint.location = (0.0, 0.0, 0.0)
ob_verticaljoint.empty_image_offset = (0.0, 0.0)
ob_verticaljoint.hide_viewport = True
ob_verticaljoint.hide_select = True
ob_verticaljoint.lineart.crease_threshold = 0.0
ob_lightdome.parent = ob_verticaljoint
ob_lightdome.location = (0.0, 0.0, 0.0)
ob_lightdome.hide_select = True
ob_lightdome.lineart.crease_threshold = 0.0
ob_fillerlight.parent = ob_verticaljoint
ob_fillerlight.location = (0.0, 0.0, 0.0)
ob_fillerlight.rotation_euler = (0.0, -1.265, 2.007)
ob_fillerlight.hide_select = True
ob_fillerlight.lineart.crease_threshold = 0.0
ob_mainlight.parent = ob_verticaljoint
ob_mainlight.location = (0.0, 0.0, 0.0)
ob_mainlight.rotation_euler = (1.178, 0.0, 1.571)
ob_mainlight.hide_select = True
ob_mainlight.lineart.crease_threshold = 0.0
ob_camera.parent = ob_verticaljoint
ob_camera.location = (0.0, -241.9, 139.7)
ob_camera.rotation_euler = (1.047, 0.0, 0.0)
ob_camera.hide_select = True
ob_camera.lineart.crease_threshold = 0.0
ob_plane_001.location = (0.0, 0.0, 0.0)
ob_plane_001.scale = (0.5, 0.5, 0.5)
ob_plane_001.hide_render = True
ob_plane_001.lineart.crease_threshold = 0.0
ob_cube_001.location = (0.0, 0.0, 0.0)
ob_cube_001.scale = (1.0, 1.0, 0.5)
ob_cube_001.hide_render = True
ob_cube_001.display_type = 'WIRE'
ob_cube_001.lineart.crease_threshold = 0.0
_m = ob_cube_001.modifiers.new('Array', 'ARRAY')
_m.count = 5
_m.constant_offset_displace = (0.0, 0.0, 0.0)
_m.relative_offset_displace = (0.0, 0.0, 1.0)
ob_cylinder.location = (0.0, 0.0, 0.0)
ob_cylinder.scale = (0.5, 0.5, 0.5)
ob_cylinder.lineart.crease_threshold = 0.0
ob_sphere_005.parent = ob_cylinder
ob_sphere_005.matrix_parent_inverse = Matrix(((1.0, 0.0, 0.0, 1.965e-08), (0.0, 1.0, 0.0, -0.0), (0.0, 0.0, 1.0, -7.0), (0.0, 0.0, 0.0, 1.0)))
ob_sphere_005.location = (-1.965e-08, 0.0, 7.846)
ob_sphere_005.scale = (0.4446, 0.4446, 0.4446)
ob_sphere_005.lineart.crease_threshold = 0.0
ob_torus.parent = ob_cylinder
ob_torus.location = (0.0, 0.0, 0.0)
ob_torus.scale = (0.6, 0.6, 0.6)
ob_torus.lineart.crease_threshold = 0.0
_m = ob_torus.modifiers.new('Array', 'ARRAY')
_m.count = 8
_m.use_constant_offset = True
_m.constant_offset_displace = (0.0, 0.0, 1.211)
_m.use_relative_offset = False
_m.relative_offset_displace = (0.0, 0.0, 6.0)

# ---- collection membership
col_collection_1.objects.link(ob_cylinder_002)
col_collection_1.objects.link(ob_torus_002)
col_collection_1.objects.link(ob_cylinder_001)
col_collection_1.objects.link(ob_torus_001)
col_collection_1.objects.link(ob_cube)
col_collection_1.objects.link(ob_rig)
col_collection_1.objects.link(ob_verticaljoint)
col_collection_1.objects.link(ob_lightdome)
col_collection_1.objects.link(ob_fillerlight)
col_collection_1.objects.link(ob_mainlight)
col_collection_1.objects.link(ob_camera)
col_collection_1.objects.link(ob_plane_001)
col_collection_1.objects.link(ob_cube_001)
col_collection_1.objects.link(ob_cylinder)
col_collection_1.objects.link(ob_sphere_005)
col_collection_1.objects.link(ob_torus)
def _layer_coll(name, lc=None):
    lc = lc or bpy.context.view_layer.layer_collection
    for c in lc.children:
        if c.name == name: return c
        r = _layer_coll(name, c)
        if r: return r
_layer_coll('Collection 1').holdout = True

# ---- scene / render settings (as saved in the file)
scene.camera = ob_camera
scene.frame_start = 1; scene.frame_end = 250; scene.frame_set(0)
scene.render.engine = 'BLENDER_EEVEE_NEXT'
scene.render.image_settings.compression = 0
scene.render.resolution_x = 96
scene.render.resolution_y = 96
scene.render.dither_intensity = 0.0
scene.render.film_transparent = True
scene.cycles.use_denoising = False
scene.cycles.samples = 128
scene.cycles.sampling_pattern = 'TABULATED_SOBOL'
scene.cycles.use_adaptive_sampling = False
scene.cycles.use_light_tree = False
scene.cycles.blur_glossy = 0.0
scene.cycles.sample_clamp_indirect = 0.0
scene.view_settings.view_transform = 'Standard'
bpy.context.view_layer.update()
